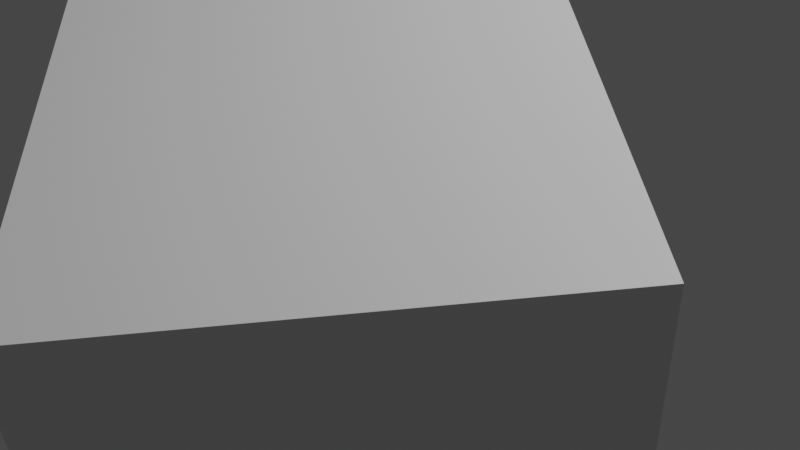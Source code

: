 # Source: edgesplit.blend  (saved by Blender 3.6.11; exported with 4.5.12 LTS)
import bpy
from mathutils import Matrix  # noqa: F401  (used for matrix-valued properties, if any)

bpy.ops.wm.read_factory_settings(use_empty=True)
scene = bpy.context.scene
scene.name = 'Scene'

# ---- collections
col_collection = bpy.data.collections.new('Collection'); scene.collection.children.link(col_collection)

# ---- materials (node trees are filled in below, after node groups)
mat_material = bpy.data.materials.new('Material')
mat_material.alpha_threshold = 0.0
mat_material.use_transparent_shadow = False
mat_material.roughness = 0.5
mat_material.line_color = (0.0, 0.0, 0.0, 1.0)

# ---- material node trees
mat_material.use_nodes = True; mat_material.node_tree.nodes.clear()
_N = mat_material.node_tree.nodes; _L = mat_material.node_tree.links
n0 = _N.new('ShaderNodeOutputMaterial'); n0.name = 'Material Output'; n0.location = (300, 300)
n1 = _N.new('ShaderNodeBsdfPrincipled'); n1.name = 'Principled BSDF'; n1.location = (10, 300)
n1.distribution = 'GGX'
n1.subsurface_method = 'RANDOM_WALK_SKIN'
n1.inputs[3].default_value = 1.45
n1.inputs[27].default_value = (0.0, 0.0, 0.0, 1.0)
n1.inputs[28].default_value = 1.0
_L.new(n1.outputs[0], n0.inputs[0])
n0.is_active_output = True

# ---- world
world_world = bpy.data.worlds.new('World'); scene.world = world_world
world_world.use_nodes = True; world_world.node_tree.nodes.clear()
_N = world_world.node_tree.nodes; _L = world_world.node_tree.links
n0 = _N.new('ShaderNodeOutputWorld'); n0.name = 'World Output'; n0.location = (300, 300)
n1 = _N.new('ShaderNodeBackground'); n1.name = 'Background'; n1.location = (10, 300)
n1.inputs[0].default_value = (0.05088, 0.05088, 0.05088, 1.0)
_L.new(n1.outputs[0], n0.inputs[0])
n0.is_active_output = True
world_world.color = (0.05088, 0.05088, 0.05088)
world_world.use_sun_shadow = False
world_world.sun_shadow_jitter_overblur = 0.0

# ---- cameras
cam_camera = bpy.data.cameras.new('Camera')
cam_camera.clip_end = 100.0
cam_camera.ortho_scale = 7.314

# ---- lights
light_light = bpy.data.lights.new('Light', 'POINT')
light_light.transmission_factor = 0.0
light_light.energy = 1000.0
light_light.shadow_soft_size = 0.1
light_light.shadow_maximum_resolution = 0.006
light_light.use_absolute_resolution = True

# ---- meshes
me_cube = bpy.data.meshes.new('Cube')
me_cube.from_pydata([(1.0, 1.0, 1.0), (1.0, 1.0, -1.0), (1.0, -1.0, 1.0), (1.0, -1.0, -1.0), (-1.0, 1.0, 1.0), (-1.0, 1.0, -1.0), (-1.0, -1.0, 1.0), (-1.0, -1.0, -1.0), (1.0, 1.0, 1.0), (1.0, 1.0, 1.0), (1.0, 1.0, 1.0), (1.0, 1.0, 1.0), (1.0, 1.0, 1.0), (1.0, 1.0, 1.0), (1.0, 1.0, 1.0), (1.0, 1.0, 1.0), (1.0, 1.0, 1.0), (1.0, 1.0, 1.0), (1.0, 1.0, 1.0), (1.0, 1.0, 1.0), (1.0, 1.0, -1.0), (1.0, 1.0, 1.0), (1.0, 1.0, 1.0)], [], [(0, 22, 21, 19, 18, 17, 16, 15, 14, 13, 12, 11, 10, 9, 8, 4, 6, 2), (3, 2, 6, 7), (7, 6, 4, 5), (5, 1, 3, 7), (1, 20, 0, 2, 3), (5, 4, 8, 9, 10, 11, 12, 13, 14, 15, 16, 17, 18, 19, 21, 22, 0, 20, 1)])
_uv = me_cube.uv_layers.new(name='UVMap')
_uv.uv.foreach_set('vector', [0.625, 0.5, 0.625, 0.5, 0.625, 0.5, 0.625, 0.5, 0.625, 0.5, 0.625, 0.5, 0.625, 0.5, 0.625, 0.5, 0.625, 0.5, 0.625, 0.5, 0.625, 0.5, 0.625, 0.5, 0.625, 0.5, 0.625, 0.5, 0.625, 0.5, 0.875, 0.5, 0.875, 0.75, 0.625, 0.75, 0.375, 0.75, 0.625, 0.75, 0.625, 1.0, 0.375, 1.0, 0.375, 0.0, 0.625, 0.0, 0.625, 0.25, 0.375, 0.25, 0.125, 0.5, 0.375, 0.5, 0.375, 0.75, 0.125, 0.75, 0.375, 0.5, 0.375, 0.5, 0.625, 0.5, 0.625, 0.75, 0.375, 0.75, 0.375, 0.25, 0.625, 0.25, 0.625, 0.5, 0.625, 0.5, 0.625, 0.5, 0.625, 0.5, 0.625, 0.5, 0.625, 0.5, 0.625, 0.5, 0.625, 0.5, 0.625, 0.5, 0.625, 0.5, 0.625, 0.5, 0.625, 0.5, 0.625, 0.5, 0.625, 0.5, 0.625, 0.5, 0.375, 0.5, 0.375, 0.5])
me_cube.materials.append(mat_material)
me_cube.use_mirror_vertex_groups = False
me_cube.update()

# ---- curves / text
txt_text = bpy.data.curves.new('Text', 'FONT')
txt_text.dimensions = '2D'
txt_text.body = 'registering EdgeFaceSplitOperator at 2023-09-17 13:26:50.404047\nregistered EdgeFaceSplitOperator at 2023-09-17 13:26:50.405556\nregistering EdgeFaceSplitOperator at 2023-09-17 13:27:32.271946\nregistered EdgeFaceSplitOperator at 2023-09-17 13:27:32.271946\nModal function called\nLeft mouse button pressed?\nModal function called\nLeft mouse button pressed?\nModal function called\nLeft mouse button pressed?'

# ---- objects
ob_cube = bpy.data.objects.new('Cube', me_cube)
ob_light = bpy.data.objects.new('Light', light_light)
ob_camera = bpy.data.objects.new('Camera', cam_camera)
ob_debugtext = bpy.data.objects.new('DebugText', txt_text)

# ---- transforms, parenting, visibility, modifiers, constraints
ob_cube.location = (0.0, 0.0, 0.0)
ob_cube.lock_rotations_4d = False
ob_cube.empty_display_type = 'ARROWS'
ob_cube.lineart.crease_threshold = 0.0
ob_light.location = (4.076, 1.005, 5.904)
ob_light.rotation_euler = (0.6503, 0.05522, 1.866)
ob_light.lock_rotations_4d = False
ob_light.empty_display_type = 'ARROWS'
ob_light.color = (0.0, 0.0, 0.0, 0.0)
ob_light.lineart.crease_threshold = 0.0
ob_camera.location = (0.1111, -3.204, 3.178)
ob_camera.rotation_euler = (0.8665, 0.04402, -0.08347)
ob_camera.lock_rotations_4d = False
ob_camera.empty_display_type = 'ARROWS'
ob_camera.color = (0.0, 0.0, 0.0, 0.0)
ob_camera.display_type = 'WIRE'
ob_camera.lineart.crease_threshold = 0.0
ob_debugtext.location = (0.2721, -2.074, 2.919)
ob_debugtext.rotation_euler = (0.8665, 0.04402, -0.08347)
ob_debugtext.scale = (0.05, 0.05, 0.05)
_c = ob_debugtext.constraints.new('COPY_LOCATION'); _c.name = 'FollowCameraLoc'
_c.active = False
_c.target = ob_camera
_c = ob_debugtext.constraints.new('COPY_ROTATION'); _c.name = 'FollowCameraRot'
_c.target = ob_camera

# ---- collection membership
col_collection.objects.link(ob_cube)
col_collection.objects.link(ob_light)
col_collection.objects.link(ob_camera)
col_collection.objects.link(ob_debugtext)

# ---- scene / render settings (as saved in the file)
scene.camera = ob_camera
scene.frame_start = 1; scene.frame_end = 250; scene.frame_set(1)
scene.render.engine = 'BLENDER_EEVEE_NEXT'
scene.cycles.sampling_pattern = 'TABULATED_SOBOL'
scene.view_settings.view_transform = 'Filmic'
bpy.context.view_layer.update()
